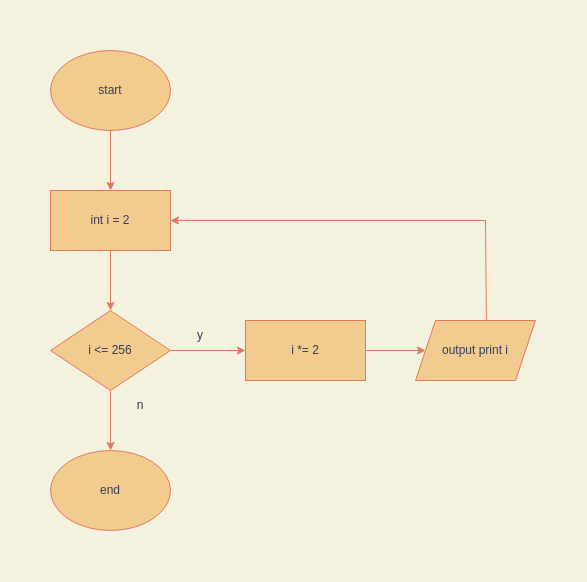

The diagram above was exported from draw.io. Its source (the exported page's mxGraphModel, read from the mxfile embedded in the PNG):
<mxGraphModel dx="957" dy="624" grid="1" gridSize="10" guides="1" tooltips="1" connect="1" arrows="1" fold="1" page="1" pageScale="1" pageWidth="850" pageHeight="1100" background="#F4F1DE" math="0" shadow="0">
  <root>
    <mxCell id="0" />
    <mxCell id="1" parent="0" />
    <mxCell id="scs-Lf-UGafUc0QIDlq3-1" value="start" style="ellipse;whiteSpace=wrap;html=1;fillColor=#F2CC8F;strokeColor=#E07A5F;fontColor=#393C56;" vertex="1" parent="1">
      <mxGeometry x="365" width="120" height="80" as="geometry" />
    </mxCell>
    <mxCell id="scs-Lf-UGafUc0QIDlq3-2" value="end" style="ellipse;whiteSpace=wrap;html=1;fillColor=#F2CC8F;strokeColor=#E07A5F;fontColor=#393C56;" vertex="1" parent="1">
      <mxGeometry x="365" y="400" width="120" height="80" as="geometry" />
    </mxCell>
    <mxCell id="scs-Lf-UGafUc0QIDlq3-3" value="int i = 2" style="rounded=0;whiteSpace=wrap;html=1;fillColor=#F2CC8F;strokeColor=#E07A5F;fontColor=#393C56;" vertex="1" parent="1">
      <mxGeometry x="365" y="140" width="120" height="60" as="geometry" />
    </mxCell>
    <mxCell id="scs-Lf-UGafUc0QIDlq3-4" value="i &amp;lt;= 256" style="rhombus;whiteSpace=wrap;html=1;fillColor=#F2CC8F;strokeColor=#E07A5F;fontColor=#393C56;" vertex="1" parent="1">
      <mxGeometry x="365" y="260" width="120" height="80" as="geometry" />
    </mxCell>
    <mxCell id="scs-Lf-UGafUc0QIDlq3-6" value="output print i" style="shape=parallelogram;perimeter=parallelogramPerimeter;whiteSpace=wrap;html=1;fixedSize=1;fillColor=#F2CC8F;strokeColor=#E07A5F;fontColor=#393C56;" vertex="1" parent="1">
      <mxGeometry x="730" y="270" width="120" height="60" as="geometry" />
    </mxCell>
    <mxCell id="scs-Lf-UGafUc0QIDlq3-7" value="i *= 2" style="rounded=0;whiteSpace=wrap;html=1;fillColor=#F2CC8F;strokeColor=#E07A5F;fontColor=#393C56;" vertex="1" parent="1">
      <mxGeometry x="560" y="270" width="120" height="60" as="geometry" />
    </mxCell>
    <mxCell id="scs-Lf-UGafUc0QIDlq3-8" value="" style="endArrow=classic;html=1;rounded=0;entryX=1;entryY=0.5;entryDx=0;entryDy=0;exitX=0.591;exitY=0.008;exitDx=0;exitDy=0;exitPerimeter=0;labelBackgroundColor=#F4F1DE;strokeColor=#E07A5F;fontColor=#393C56;" edge="1" parent="1" source="scs-Lf-UGafUc0QIDlq3-6" target="scs-Lf-UGafUc0QIDlq3-3">
      <mxGeometry width="50" height="50" relative="1" as="geometry">
        <mxPoint x="130" y="250" as="sourcePoint" />
        <mxPoint x="180" y="200" as="targetPoint" />
        <Array as="points">
          <mxPoint x="800" y="170" />
        </Array>
      </mxGeometry>
    </mxCell>
    <mxCell id="scs-Lf-UGafUc0QIDlq3-9" value="" style="endArrow=classic;html=1;rounded=0;entryX=0;entryY=0.5;entryDx=0;entryDy=0;exitX=1;exitY=0.5;exitDx=0;exitDy=0;labelBackgroundColor=#F4F1DE;strokeColor=#E07A5F;fontColor=#393C56;" edge="1" parent="1" source="scs-Lf-UGafUc0QIDlq3-7" target="scs-Lf-UGafUc0QIDlq3-6">
      <mxGeometry width="50" height="50" relative="1" as="geometry">
        <mxPoint x="140" y="260" as="sourcePoint" />
        <mxPoint x="190" y="210" as="targetPoint" />
      </mxGeometry>
    </mxCell>
    <mxCell id="scs-Lf-UGafUc0QIDlq3-10" value="" style="endArrow=classic;html=1;rounded=0;entryX=0;entryY=0.5;entryDx=0;entryDy=0;exitX=1;exitY=0.5;exitDx=0;exitDy=0;labelBackgroundColor=#F4F1DE;strokeColor=#E07A5F;fontColor=#393C56;" edge="1" parent="1" source="scs-Lf-UGafUc0QIDlq3-4" target="scs-Lf-UGafUc0QIDlq3-7">
      <mxGeometry width="50" height="50" relative="1" as="geometry">
        <mxPoint x="150" y="270" as="sourcePoint" />
        <mxPoint x="200" y="220" as="targetPoint" />
      </mxGeometry>
    </mxCell>
    <mxCell id="scs-Lf-UGafUc0QIDlq3-11" value="" style="endArrow=classic;html=1;rounded=0;entryX=0.5;entryY=0;entryDx=0;entryDy=0;exitX=0.5;exitY=1;exitDx=0;exitDy=0;labelBackgroundColor=#F4F1DE;strokeColor=#E07A5F;fontColor=#393C56;" edge="1" parent="1" source="scs-Lf-UGafUc0QIDlq3-4" target="scs-Lf-UGafUc0QIDlq3-2">
      <mxGeometry width="50" height="50" relative="1" as="geometry">
        <mxPoint x="160" y="280" as="sourcePoint" />
        <mxPoint x="210" y="230" as="targetPoint" />
      </mxGeometry>
    </mxCell>
    <mxCell id="scs-Lf-UGafUc0QIDlq3-12" value="" style="endArrow=classic;html=1;rounded=0;entryX=0.5;entryY=0;entryDx=0;entryDy=0;exitX=0.5;exitY=1;exitDx=0;exitDy=0;labelBackgroundColor=#F4F1DE;strokeColor=#E07A5F;fontColor=#393C56;" edge="1" parent="1" source="scs-Lf-UGafUc0QIDlq3-3" target="scs-Lf-UGafUc0QIDlq3-4">
      <mxGeometry width="50" height="50" relative="1" as="geometry">
        <mxPoint x="170" y="290" as="sourcePoint" />
        <mxPoint x="220" y="240" as="targetPoint" />
      </mxGeometry>
    </mxCell>
    <mxCell id="scs-Lf-UGafUc0QIDlq3-13" value="" style="endArrow=classic;html=1;rounded=0;entryX=0.5;entryY=0;entryDx=0;entryDy=0;exitX=0.5;exitY=1;exitDx=0;exitDy=0;labelBackgroundColor=#F4F1DE;strokeColor=#E07A5F;fontColor=#393C56;" edge="1" parent="1" source="scs-Lf-UGafUc0QIDlq3-1" target="scs-Lf-UGafUc0QIDlq3-3">
      <mxGeometry width="50" height="50" relative="1" as="geometry">
        <mxPoint x="180" y="300" as="sourcePoint" />
        <mxPoint x="230" y="250" as="targetPoint" />
      </mxGeometry>
    </mxCell>
    <mxCell id="scs-Lf-UGafUc0QIDlq3-14" value="y" style="text;html=1;strokeColor=none;fillColor=none;align=center;verticalAlign=middle;whiteSpace=wrap;rounded=0;fontColor=#393C56;" vertex="1" parent="1">
      <mxGeometry x="485" y="270" width="60" height="30" as="geometry" />
    </mxCell>
    <mxCell id="scs-Lf-UGafUc0QIDlq3-15" value="n" style="text;html=1;strokeColor=none;fillColor=none;align=center;verticalAlign=middle;whiteSpace=wrap;rounded=0;fontColor=#393C56;" vertex="1" parent="1">
      <mxGeometry x="425" y="340" width="60" height="30" as="geometry" />
    </mxCell>
  </root>
</mxGraphModel>